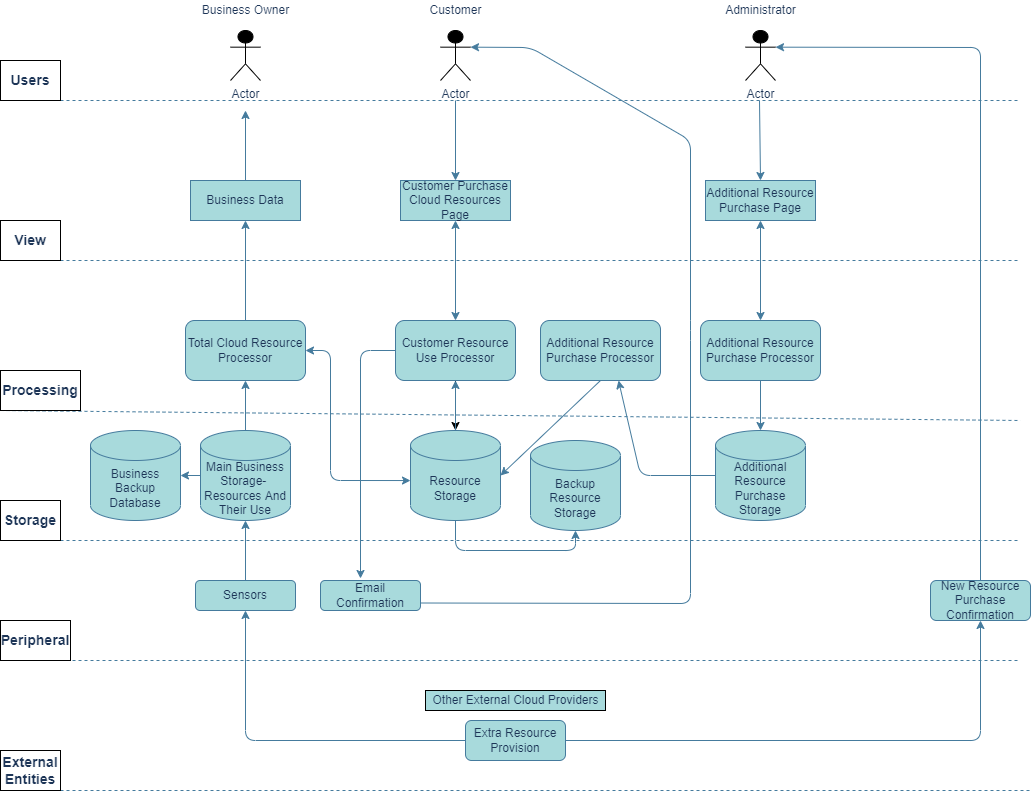

The diagram above was exported from draw.io. Its source (the exported page's mxGraphModel, read from the mxfile embedded in the PNG):
<mxGraphModel dx="1422" dy="737" grid="1" gridSize="10" guides="1" tooltips="1" connect="1" arrows="1" fold="1" page="1" pageScale="1" pageWidth="1169" pageHeight="827" math="0" shadow="0">
  <root>
    <mxCell id="0" />
    <mxCell id="1" parent="0" />
    <mxCell id="kwrra4eooKiNvYwOUenQ-1" value="" style="endArrow=none;dashed=1;html=1;labelBackgroundColor=#F1FAEE;strokeColor=#457B9D;fontColor=#1D3557;" parent="1" edge="1">
      <mxGeometry width="50" height="50" relative="1" as="geometry">
        <mxPoint x="80" y="120" as="sourcePoint" />
        <mxPoint x="1100" y="120" as="targetPoint" />
      </mxGeometry>
    </mxCell>
    <mxCell id="kwrra4eooKiNvYwOUenQ-2" value="&lt;h3&gt;Users&lt;/h3&gt;" style="text;html=1;fillColor=none;align=center;verticalAlign=middle;whiteSpace=wrap;rounded=0;fontColor=#1D3557;strokeColor=#000000;" parent="1" vertex="1">
      <mxGeometry x="80" y="80" width="60" height="40" as="geometry" />
    </mxCell>
    <mxCell id="kwrra4eooKiNvYwOUenQ-3" value="Actor" style="shape=umlActor;verticalLabelPosition=bottom;verticalAlign=top;html=1;outlineConnect=0;fontColor=#1D3557;fillColor=#000000;" parent="1" vertex="1">
      <mxGeometry x="310" y="50" width="30" height="50" as="geometry" />
    </mxCell>
    <mxCell id="kwrra4eooKiNvYwOUenQ-4" value="" style="endArrow=none;dashed=1;html=1;strokeColor=#457B9D;fillColor=#A8DADC;fontColor=#1D3557;" parent="1" edge="1">
      <mxGeometry width="50" height="50" relative="1" as="geometry">
        <mxPoint x="80" y="280" as="sourcePoint" />
        <mxPoint x="1100" y="280" as="targetPoint" />
      </mxGeometry>
    </mxCell>
    <mxCell id="kwrra4eooKiNvYwOUenQ-5" value="&lt;h3&gt;View&lt;/h3&gt;" style="text;html=1;fillColor=none;align=center;verticalAlign=middle;whiteSpace=wrap;rounded=0;fontColor=#1D3557;strokeColor=#000000;" parent="1" vertex="1">
      <mxGeometry x="80" y="240" width="60" height="40" as="geometry" />
    </mxCell>
    <mxCell id="kwrra4eooKiNvYwOUenQ-6" value="Actor" style="shape=umlActor;verticalLabelPosition=bottom;verticalAlign=top;html=1;outlineConnect=0;rounded=0;sketch=0;fontColor=#1D3557;fillColor=#000000;" parent="1" vertex="1">
      <mxGeometry x="520" y="50" width="30" height="50" as="geometry" />
    </mxCell>
    <mxCell id="kwrra4eooKiNvYwOUenQ-7" value="Actor" style="shape=umlActor;verticalLabelPosition=bottom;verticalAlign=top;html=1;outlineConnect=0;rounded=0;sketch=0;fontColor=#1D3557;fillColor=#000000;" parent="1" vertex="1">
      <mxGeometry x="825" y="50" width="30" height="50" as="geometry" />
    </mxCell>
    <mxCell id="kwrra4eooKiNvYwOUenQ-8" value="Business Data" style="rounded=0;whiteSpace=wrap;html=1;sketch=0;strokeColor=#457B9D;fillColor=#A8DADC;fontColor=#1D3557;" parent="1" vertex="1">
      <mxGeometry x="270" y="200" width="110" height="40" as="geometry" />
    </mxCell>
    <mxCell id="kwrra4eooKiNvYwOUenQ-9" value="" style="endArrow=classic;html=1;strokeColor=#457B9D;fillColor=#A8DADC;fontColor=#1D3557;" parent="1" source="kwrra4eooKiNvYwOUenQ-8" edge="1">
      <mxGeometry width="50" height="50" relative="1" as="geometry">
        <mxPoint x="460" y="400" as="sourcePoint" />
        <mxPoint x="325" y="130" as="targetPoint" />
      </mxGeometry>
    </mxCell>
    <mxCell id="kwrra4eooKiNvYwOUenQ-10" value="Customer Purchase Cloud Resources Page" style="rounded=0;whiteSpace=wrap;html=1;sketch=0;strokeColor=#457B9D;fillColor=#A8DADC;fontColor=#1D3557;" parent="1" vertex="1">
      <mxGeometry x="480" y="200" width="110" height="40" as="geometry" />
    </mxCell>
    <mxCell id="kwrra4eooKiNvYwOUenQ-11" value="Business Owner" style="text;html=1;align=center;verticalAlign=middle;resizable=0;points=[];autosize=1;fontColor=#1D3557;" parent="1" vertex="1">
      <mxGeometry x="275" y="20" width="100" height="20" as="geometry" />
    </mxCell>
    <mxCell id="kwrra4eooKiNvYwOUenQ-12" value="Customer" style="text;html=1;align=center;verticalAlign=middle;resizable=0;points=[];autosize=1;fontColor=#1D3557;" parent="1" vertex="1">
      <mxGeometry x="500" y="20" width="70" height="20" as="geometry" />
    </mxCell>
    <mxCell id="kwrra4eooKiNvYwOUenQ-13" value="" style="endArrow=classic;html=1;strokeColor=#457B9D;fillColor=#A8DADC;fontColor=#1D3557;" parent="1" target="kwrra4eooKiNvYwOUenQ-10" edge="1">
      <mxGeometry width="50" height="50" relative="1" as="geometry">
        <mxPoint x="535" y="120" as="sourcePoint" />
        <mxPoint x="520" y="340" as="targetPoint" />
      </mxGeometry>
    </mxCell>
    <mxCell id="kwrra4eooKiNvYwOUenQ-14" value="Administrator" style="text;html=1;align=center;verticalAlign=middle;resizable=0;points=[];autosize=1;fontColor=#1D3557;" parent="1" vertex="1">
      <mxGeometry x="795" y="20" width="90" height="20" as="geometry" />
    </mxCell>
    <mxCell id="kwrra4eooKiNvYwOUenQ-15" value="Additional Resource Purchase Page" style="rounded=0;whiteSpace=wrap;html=1;sketch=0;strokeColor=#457B9D;fillColor=#A8DADC;fontColor=#1D3557;" parent="1" vertex="1">
      <mxGeometry x="785" y="200" width="110" height="40" as="geometry" />
    </mxCell>
    <mxCell id="kwrra4eooKiNvYwOUenQ-16" value="" style="endArrow=classic;html=1;strokeColor=#457B9D;fillColor=#A8DADC;fontColor=#1D3557;entryX=0.5;entryY=0;entryDx=0;entryDy=0;" parent="1" target="kwrra4eooKiNvYwOUenQ-15" edge="1">
      <mxGeometry width="50" height="50" relative="1" as="geometry">
        <mxPoint x="839" y="120" as="sourcePoint" />
        <mxPoint x="835" y="190" as="targetPoint" />
      </mxGeometry>
    </mxCell>
    <mxCell id="kwrra4eooKiNvYwOUenQ-17" value="" style="endArrow=none;dashed=1;html=1;strokeColor=#457B9D;fillColor=#A8DADC;fontColor=#1D3557;" parent="1" edge="1">
      <mxGeometry width="50" height="50" relative="1" as="geometry">
        <mxPoint x="80" y="430" as="sourcePoint" />
        <mxPoint x="1100" y="440" as="targetPoint" />
      </mxGeometry>
    </mxCell>
    <mxCell id="kwrra4eooKiNvYwOUenQ-18" value="&lt;h3&gt;Processing&lt;/h3&gt;" style="text;html=1;fillColor=none;align=center;verticalAlign=middle;whiteSpace=wrap;rounded=0;fontColor=#1D3557;strokeColor=#000000;" parent="1" vertex="1">
      <mxGeometry x="80" y="390" width="80" height="40" as="geometry" />
    </mxCell>
    <mxCell id="kwrra4eooKiNvYwOUenQ-19" value="" style="edgeStyle=orthogonalEdgeStyle;rounded=0;orthogonalLoop=1;jettySize=auto;html=1;" parent="1" source="kwrra4eooKiNvYwOUenQ-20" target="kwrra4eooKiNvYwOUenQ-28" edge="1">
      <mxGeometry relative="1" as="geometry" />
    </mxCell>
    <mxCell id="kwrra4eooKiNvYwOUenQ-20" value="Customer Resource Use Processor" style="rounded=1;whiteSpace=wrap;html=1;sketch=0;strokeColor=#457B9D;fillColor=#A8DADC;fontColor=#1D3557;" parent="1" vertex="1">
      <mxGeometry x="475" y="340" width="120" height="60" as="geometry" />
    </mxCell>
    <mxCell id="kwrra4eooKiNvYwOUenQ-21" value="" style="endArrow=classic;startArrow=classic;html=1;strokeColor=#457B9D;fillColor=#A8DADC;fontColor=#1D3557;entryX=0.5;entryY=1;entryDx=0;entryDy=0;" parent="1" target="kwrra4eooKiNvYwOUenQ-10" edge="1">
      <mxGeometry width="50" height="50" relative="1" as="geometry">
        <mxPoint x="535" y="340" as="sourcePoint" />
        <mxPoint x="520" y="320" as="targetPoint" />
      </mxGeometry>
    </mxCell>
    <mxCell id="kwrra4eooKiNvYwOUenQ-22" value="Total Cloud Resource Processor" style="rounded=1;whiteSpace=wrap;html=1;sketch=0;strokeColor=#457B9D;fillColor=#A8DADC;fontColor=#1D3557;" parent="1" vertex="1">
      <mxGeometry x="265" y="340" width="120" height="60" as="geometry" />
    </mxCell>
    <mxCell id="kwrra4eooKiNvYwOUenQ-23" value="Additional Resource Purchase&amp;nbsp;Processor" style="rounded=1;whiteSpace=wrap;html=1;sketch=0;strokeColor=#457B9D;fillColor=#A8DADC;fontColor=#1D3557;" parent="1" vertex="1">
      <mxGeometry x="780" y="340" width="120" height="60" as="geometry" />
    </mxCell>
    <mxCell id="kwrra4eooKiNvYwOUenQ-24" value="" style="endArrow=classic;html=1;strokeColor=#457B9D;fillColor=#A8DADC;fontColor=#1D3557;entryX=0.5;entryY=1;entryDx=0;entryDy=0;exitX=0.5;exitY=0;exitDx=0;exitDy=0;" parent="1" source="kwrra4eooKiNvYwOUenQ-22" target="kwrra4eooKiNvYwOUenQ-8" edge="1">
      <mxGeometry width="50" height="50" relative="1" as="geometry">
        <mxPoint x="460" y="380" as="sourcePoint" />
        <mxPoint x="510" y="330" as="targetPoint" />
      </mxGeometry>
    </mxCell>
    <mxCell id="kwrra4eooKiNvYwOUenQ-25" value="" style="endArrow=classic;html=1;strokeColor=#457B9D;fillColor=#A8DADC;fontColor=#1D3557;exitX=0.5;exitY=1;exitDx=0;exitDy=0;entryX=0.5;entryY=0;entryDx=0;entryDy=0;startArrow=classic;startFill=1;" parent="1" source="kwrra4eooKiNvYwOUenQ-15" target="kwrra4eooKiNvYwOUenQ-23" edge="1">
      <mxGeometry width="50" height="50" relative="1" as="geometry">
        <mxPoint x="595" y="360" as="sourcePoint" />
        <mxPoint x="645" y="310" as="targetPoint" />
      </mxGeometry>
    </mxCell>
    <mxCell id="kwrra4eooKiNvYwOUenQ-26" value="" style="endArrow=none;dashed=1;html=1;strokeColor=#457B9D;fillColor=#A8DADC;fontColor=#1D3557;exitX=0;exitY=1;exitDx=0;exitDy=0;" parent="1" source="kwrra4eooKiNvYwOUenQ-27" edge="1">
      <mxGeometry width="50" height="50" relative="1" as="geometry">
        <mxPoint x="120" y="560" as="sourcePoint" />
        <mxPoint x="1100" y="560" as="targetPoint" />
      </mxGeometry>
    </mxCell>
    <mxCell id="kwrra4eooKiNvYwOUenQ-27" value="&lt;h3&gt;Storage&lt;/h3&gt;" style="text;html=1;fillColor=none;align=center;verticalAlign=middle;whiteSpace=wrap;rounded=0;fontColor=#1D3557;strokeColor=#000000;" parent="1" vertex="1">
      <mxGeometry x="80" y="520" width="60" height="40" as="geometry" />
    </mxCell>
    <mxCell id="kwrra4eooKiNvYwOUenQ-55" style="edgeStyle=orthogonalEdgeStyle;rounded=1;orthogonalLoop=1;jettySize=auto;html=1;exitX=0.5;exitY=1;exitDx=0;exitDy=0;exitPerimeter=0;entryX=0.5;entryY=1;entryDx=0;entryDy=0;entryPerimeter=0;strokeColor=#457B9D;" parent="1" source="kwrra4eooKiNvYwOUenQ-28" target="kwrra4eooKiNvYwOUenQ-54" edge="1">
      <mxGeometry relative="1" as="geometry" />
    </mxCell>
    <mxCell id="kwrra4eooKiNvYwOUenQ-28" value="Resource Storage" style="shape=cylinder3;whiteSpace=wrap;html=1;boundedLbl=1;backgroundOutline=1;size=15;rounded=0;sketch=0;strokeColor=#457B9D;fillColor=#A8DADC;fontColor=#1D3557;" parent="1" vertex="1">
      <mxGeometry x="490" y="450" width="90" height="90" as="geometry" />
    </mxCell>
    <mxCell id="kwrra4eooKiNvYwOUenQ-29" value="" style="endArrow=none;dashed=1;html=1;strokeColor=#457B9D;fillColor=#A8DADC;fontColor=#1D3557;" parent="1" edge="1">
      <mxGeometry width="50" height="50" relative="1" as="geometry">
        <mxPoint x="80" y="810" as="sourcePoint" />
        <mxPoint x="1110" y="810" as="targetPoint" />
      </mxGeometry>
    </mxCell>
    <mxCell id="kwrra4eooKiNvYwOUenQ-30" value="&lt;h3&gt;External Entities&lt;/h3&gt;" style="text;html=1;fillColor=none;align=center;verticalAlign=middle;whiteSpace=wrap;rounded=0;fontColor=#1D3557;strokeColor=#000000;" parent="1" vertex="1">
      <mxGeometry x="80" y="770" width="60" height="40" as="geometry" />
    </mxCell>
    <mxCell id="kwrra4eooKiNvYwOUenQ-57" style="edgeStyle=orthogonalEdgeStyle;rounded=1;orthogonalLoop=1;jettySize=auto;html=1;exitX=0;exitY=0.5;exitDx=0;exitDy=0;exitPerimeter=0;entryX=1;entryY=0.5;entryDx=0;entryDy=0;entryPerimeter=0;strokeColor=#457B9D;" parent="1" source="kwrra4eooKiNvYwOUenQ-31" target="kwrra4eooKiNvYwOUenQ-56" edge="1">
      <mxGeometry relative="1" as="geometry" />
    </mxCell>
    <mxCell id="kwrra4eooKiNvYwOUenQ-31" value="Main Business Storage-&amp;nbsp; Resources And Their Use" style="shape=cylinder3;whiteSpace=wrap;html=1;boundedLbl=1;backgroundOutline=1;size=15;rounded=0;sketch=0;strokeColor=#457B9D;fillColor=#A8DADC;fontColor=#1D3557;" parent="1" vertex="1">
      <mxGeometry x="280" y="450" width="90" height="90" as="geometry" />
    </mxCell>
    <mxCell id="kwrra4eooKiNvYwOUenQ-32" value="" style="endArrow=classic;html=1;strokeColor=#457B9D;fillColor=#A8DADC;fontColor=#1D3557;entryX=0.5;entryY=1;entryDx=0;entryDy=0;exitX=0.5;exitY=0;exitDx=0;exitDy=0;exitPerimeter=0;" parent="1" source="kwrra4eooKiNvYwOUenQ-28" edge="1">
      <mxGeometry width="50" height="50" relative="1" as="geometry">
        <mxPoint x="535" y="390" as="sourcePoint" />
        <mxPoint x="535" y="400" as="targetPoint" />
      </mxGeometry>
    </mxCell>
    <mxCell id="kwrra4eooKiNvYwOUenQ-33" value="Additional Resource Purchase Storage" style="shape=cylinder3;whiteSpace=wrap;html=1;boundedLbl=1;backgroundOutline=1;size=15;rounded=0;sketch=0;strokeColor=#457B9D;fillColor=#A8DADC;fontColor=#1D3557;" parent="1" vertex="1">
      <mxGeometry x="795" y="450" width="90" height="90" as="geometry" />
    </mxCell>
    <mxCell id="kwrra4eooKiNvYwOUenQ-34" value="" style="endArrow=classic;html=1;strokeColor=#457B9D;fillColor=#A8DADC;fontColor=#1D3557;exitX=0.5;exitY=1;exitDx=0;exitDy=0;startArrow=none;startFill=0;" parent="1" source="kwrra4eooKiNvYwOUenQ-23" target="kwrra4eooKiNvYwOUenQ-33" edge="1">
      <mxGeometry width="50" height="50" relative="1" as="geometry">
        <mxPoint x="640" y="390" as="sourcePoint" />
        <mxPoint x="690" y="340" as="targetPoint" />
      </mxGeometry>
    </mxCell>
    <mxCell id="kwrra4eooKiNvYwOUenQ-35" value="" style="endArrow=classic;html=1;strokeColor=#457B9D;fillColor=#A8DADC;fontColor=#1D3557;entryX=0.5;entryY=1;entryDx=0;entryDy=0;exitX=0.5;exitY=0;exitDx=0;exitDy=0;exitPerimeter=0;" parent="1" source="kwrra4eooKiNvYwOUenQ-31" target="kwrra4eooKiNvYwOUenQ-22" edge="1">
      <mxGeometry width="50" height="50" relative="1" as="geometry">
        <mxPoint x="570" y="380" as="sourcePoint" />
        <mxPoint x="620" y="330" as="targetPoint" />
      </mxGeometry>
    </mxCell>
    <mxCell id="kwrra4eooKiNvYwOUenQ-36" value="" style="endArrow=none;dashed=1;html=1;strokeColor=#457B9D;fillColor=#A8DADC;fontColor=#1D3557;" parent="1" edge="1">
      <mxGeometry width="50" height="50" relative="1" as="geometry">
        <mxPoint x="80" y="680" as="sourcePoint" />
        <mxPoint x="1100" y="680" as="targetPoint" />
      </mxGeometry>
    </mxCell>
    <mxCell id="kwrra4eooKiNvYwOUenQ-37" value="&lt;h3&gt;Peripheral&lt;/h3&gt;" style="text;html=1;fillColor=none;align=center;verticalAlign=middle;whiteSpace=wrap;rounded=0;fontColor=#1D3557;strokeColor=#000000;" parent="1" vertex="1">
      <mxGeometry x="80" y="640" width="70" height="40" as="geometry" />
    </mxCell>
    <mxCell id="kwrra4eooKiNvYwOUenQ-38" value="" style="edgeStyle=orthogonalEdgeStyle;curved=0;rounded=1;sketch=0;orthogonalLoop=1;jettySize=auto;html=1;startArrow=none;startFill=0;strokeColor=#457B9D;fillColor=#A8DADC;fontColor=#1D3557;exitX=0.5;exitY=0;exitDx=0;exitDy=0;" parent="1" source="kwrra4eooKiNvYwOUenQ-39" target="kwrra4eooKiNvYwOUenQ-31" edge="1">
      <mxGeometry relative="1" as="geometry" />
    </mxCell>
    <mxCell id="kwrra4eooKiNvYwOUenQ-39" value="Sensors" style="rounded=1;whiteSpace=wrap;html=1;sketch=0;strokeColor=#457B9D;fillColor=#A8DADC;fontColor=#1D3557;" parent="1" vertex="1">
      <mxGeometry x="275" y="600" width="100" height="30" as="geometry" />
    </mxCell>
    <mxCell id="kwrra4eooKiNvYwOUenQ-40" value="" style="endArrow=classic;html=1;strokeColor=#457B9D;fillColor=#A8DADC;fontColor=#1D3557;entryX=0;entryY=0.556;entryDx=0;entryDy=0;entryPerimeter=0;exitX=1;exitY=0.5;exitDx=0;exitDy=0;startArrow=classic;startFill=1;" parent="1" source="kwrra4eooKiNvYwOUenQ-22" target="kwrra4eooKiNvYwOUenQ-28" edge="1">
      <mxGeometry width="50" height="50" relative="1" as="geometry">
        <mxPoint x="400" y="370" as="sourcePoint" />
        <mxPoint x="620" y="510" as="targetPoint" />
        <Array as="points">
          <mxPoint x="410" y="370" />
          <mxPoint x="410" y="500" />
        </Array>
      </mxGeometry>
    </mxCell>
    <mxCell id="kwrra4eooKiNvYwOUenQ-42" value="" style="endArrow=classic;html=1;strokeColor=#457B9D;fillColor=#A8DADC;fontColor=#1D3557;exitX=0;exitY=0.5;exitDx=0;exitDy=0;entryX=0.5;entryY=1;entryDx=0;entryDy=0;" parent="1" source="kwrra4eooKiNvYwOUenQ-53" target="kwrra4eooKiNvYwOUenQ-39" edge="1">
      <mxGeometry width="50" height="50" relative="1" as="geometry">
        <mxPoint x="570" y="755" as="sourcePoint" />
        <mxPoint x="320" y="650" as="targetPoint" />
        <Array as="points">
          <mxPoint x="325" y="760" />
        </Array>
      </mxGeometry>
    </mxCell>
    <mxCell id="kwrra4eooKiNvYwOUenQ-43" value="Additional Resource Purchase Processor" style="rounded=1;whiteSpace=wrap;html=1;sketch=0;strokeColor=#457B9D;fillColor=#A8DADC;fontColor=#1D3557;" parent="1" vertex="1">
      <mxGeometry x="620" y="340" width="120" height="60" as="geometry" />
    </mxCell>
    <mxCell id="kwrra4eooKiNvYwOUenQ-44" value="" style="endArrow=classic;html=1;fillColor=#A8DADC;fontColor=#1D3557;exitX=0;exitY=0.5;exitDx=0;exitDy=0;exitPerimeter=0;strokeColor=#457B9D;" parent="1" source="kwrra4eooKiNvYwOUenQ-33" edge="1">
      <mxGeometry width="50" height="50" relative="1" as="geometry">
        <mxPoint x="530" y="350" as="sourcePoint" />
        <mxPoint x="698" y="400" as="targetPoint" />
        <Array as="points">
          <mxPoint x="720" y="495" />
        </Array>
      </mxGeometry>
    </mxCell>
    <mxCell id="kwrra4eooKiNvYwOUenQ-45" value="" style="endArrow=classic;html=1;strokeColor=#457B9D;fillColor=#A8DADC;fontColor=#1D3557;exitX=0.5;exitY=1;exitDx=0;exitDy=0;entryX=1;entryY=0.5;entryDx=0;entryDy=0;entryPerimeter=0;" parent="1" source="kwrra4eooKiNvYwOUenQ-43" target="kwrra4eooKiNvYwOUenQ-28" edge="1">
      <mxGeometry width="50" height="50" relative="1" as="geometry">
        <mxPoint x="570" y="340" as="sourcePoint" />
        <mxPoint x="620" y="290" as="targetPoint" />
        <Array as="points" />
      </mxGeometry>
    </mxCell>
    <mxCell id="kwrra4eooKiNvYwOUenQ-46" value="New Resource Purchase Confirmation" style="rounded=1;whiteSpace=wrap;html=1;sketch=0;strokeColor=#457B9D;fontColor=#1D3557;fillColor=#A8DADC;" parent="1" vertex="1">
      <mxGeometry x="1010" y="600" width="100" height="40" as="geometry" />
    </mxCell>
    <mxCell id="kwrra4eooKiNvYwOUenQ-47" value="" style="endArrow=classic;html=1;strokeColor=#457B9D;fillColor=#A8DADC;fontColor=#1D3557;entryX=0.5;entryY=1;entryDx=0;entryDy=0;exitX=1;exitY=0.5;exitDx=0;exitDy=0;" parent="1" source="kwrra4eooKiNvYwOUenQ-53" target="kwrra4eooKiNvYwOUenQ-46" edge="1">
      <mxGeometry width="50" height="50" relative="1" as="geometry">
        <mxPoint x="620" y="755" as="sourcePoint" />
        <mxPoint x="570" y="490" as="targetPoint" />
        <Array as="points">
          <mxPoint x="1060" y="760" />
        </Array>
      </mxGeometry>
    </mxCell>
    <mxCell id="kwrra4eooKiNvYwOUenQ-48" value="" style="endArrow=classic;html=1;strokeColor=#457B9D;fillColor=#A8DADC;fontColor=#1D3557;entryX=1;entryY=0.3333333333333333;entryDx=0;entryDy=0;entryPerimeter=0;exitX=0.5;exitY=0;exitDx=0;exitDy=0;" parent="1" source="kwrra4eooKiNvYwOUenQ-46" target="kwrra4eooKiNvYwOUenQ-7" edge="1">
      <mxGeometry width="50" height="50" relative="1" as="geometry">
        <mxPoint x="520" y="540" as="sourcePoint" />
        <mxPoint x="570" y="490" as="targetPoint" />
        <Array as="points">
          <mxPoint x="1060" y="67" />
        </Array>
      </mxGeometry>
    </mxCell>
    <mxCell id="kwrra4eooKiNvYwOUenQ-49" value="Other External Cloud Providers" style="text;html=1;align=center;verticalAlign=middle;resizable=0;points=[];autosize=1;fontColor=#1D3557;strokeColor=#000000;fillColor=#A8DADC;" parent="1" vertex="1">
      <mxGeometry x="505" y="710" width="180" height="20" as="geometry" />
    </mxCell>
    <mxCell id="kwrra4eooKiNvYwOUenQ-50" value="Email Confirmation" style="rounded=1;whiteSpace=wrap;html=1;sketch=0;strokeColor=#457B9D;fillColor=#A8DADC;fontColor=#1D3557;" parent="1" vertex="1">
      <mxGeometry x="400" y="600" width="100" height="30" as="geometry" />
    </mxCell>
    <mxCell id="kwrra4eooKiNvYwOUenQ-51" value="" style="endArrow=classic;html=1;strokeColor=#457B9D;fillColor=#A8DADC;fontColor=#1D3557;entryX=0.4;entryY=-0.067;entryDx=0;entryDy=0;exitX=0;exitY=0.5;exitDx=0;exitDy=0;entryPerimeter=0;" parent="1" source="kwrra4eooKiNvYwOUenQ-20" target="kwrra4eooKiNvYwOUenQ-50" edge="1">
      <mxGeometry width="50" height="50" relative="1" as="geometry">
        <mxPoint x="470" y="370" as="sourcePoint" />
        <mxPoint x="570" y="450" as="targetPoint" />
        <Array as="points">
          <mxPoint x="440" y="370" />
        </Array>
      </mxGeometry>
    </mxCell>
    <mxCell id="kwrra4eooKiNvYwOUenQ-52" value="" style="endArrow=classic;html=1;strokeColor=#457B9D;fillColor=#A8DADC;fontColor=#1D3557;exitX=1;exitY=0.75;exitDx=0;exitDy=0;entryX=1;entryY=0.3333333333333333;entryDx=0;entryDy=0;entryPerimeter=0;" parent="1" source="kwrra4eooKiNvYwOUenQ-50" target="kwrra4eooKiNvYwOUenQ-6" edge="1">
      <mxGeometry width="50" height="50" relative="1" as="geometry">
        <mxPoint x="520" y="400" as="sourcePoint" />
        <mxPoint x="570" y="350" as="targetPoint" />
        <Array as="points">
          <mxPoint x="770" y="623" />
          <mxPoint x="770" y="350" />
          <mxPoint x="770" y="160" />
          <mxPoint x="610" y="67" />
        </Array>
      </mxGeometry>
    </mxCell>
    <mxCell id="kwrra4eooKiNvYwOUenQ-53" value="Extra Resource Provision" style="rounded=1;whiteSpace=wrap;html=1;sketch=0;strokeColor=#457B9D;fillColor=#A8DADC;fontColor=#1D3557;" parent="1" vertex="1">
      <mxGeometry x="545" y="740" width="100" height="40" as="geometry" />
    </mxCell>
    <mxCell id="kwrra4eooKiNvYwOUenQ-54" value="Backup Resource Storage" style="shape=cylinder3;whiteSpace=wrap;html=1;boundedLbl=1;backgroundOutline=1;size=15;rounded=0;sketch=0;strokeColor=#457B9D;fillColor=#A8DADC;fontColor=#1D3557;" parent="1" vertex="1">
      <mxGeometry x="610" y="460" width="90" height="90" as="geometry" />
    </mxCell>
    <mxCell id="kwrra4eooKiNvYwOUenQ-56" value="Business Backup Database" style="shape=cylinder3;whiteSpace=wrap;html=1;boundedLbl=1;backgroundOutline=1;size=15;rounded=0;sketch=0;strokeColor=#457B9D;fillColor=#A8DADC;fontColor=#1D3557;" parent="1" vertex="1">
      <mxGeometry x="170" y="450" width="90" height="90" as="geometry" />
    </mxCell>
  </root>
</mxGraphModel>